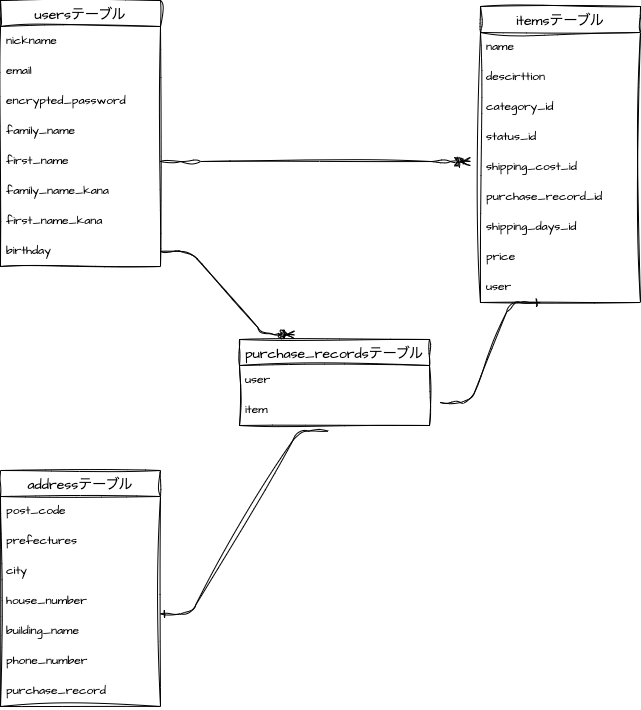

The diagram above was exported from draw.io. Its source (the exported page's mxGraphModel, read from the mxfile embedded in the PNG):
<mxGraphModel dx="832" dy="696" grid="1" gridSize="10" guides="1" tooltips="1" connect="1" arrows="1" fold="1" page="1" pageScale="1" pageWidth="827" pageHeight="1169" math="0" shadow="0">
  <root>
    <mxCell id="0" />
    <mxCell id="1" parent="0" />
    <mxCell id="57" value="usersテーブル" style="swimlane;fontStyle=0;childLayout=stackLayout;horizontal=1;startSize=26;horizontalStack=0;resizeParent=1;resizeParentMax=0;resizeLast=0;collapsible=1;marginBottom=0;align=center;fontSize=14;sketch=1;hachureGap=4;jiggle=2;curveFitting=1;fontFamily=Architects Daughter;fontSource=https%3A%2F%2Ffonts.googleapis.com%2Fcss%3Ffamily%3DArchitects%2BDaughter;" vertex="1" parent="1">
      <mxGeometry x="80" y="160" width="160" height="266" as="geometry" />
    </mxCell>
    <mxCell id="59" value="nickname" style="text;strokeColor=none;fillColor=none;spacingLeft=4;spacingRight=4;overflow=hidden;rotatable=0;points=[[0,0.5],[1,0.5]];portConstraint=eastwest;fontSize=12;sketch=1;hachureGap=4;jiggle=2;curveFitting=1;fontFamily=Architects Daughter;fontSource=https%3A%2F%2Ffonts.googleapis.com%2Fcss%3Ffamily%3DArchitects%2BDaughter;" vertex="1" parent="57">
      <mxGeometry y="26" width="160" height="30" as="geometry" />
    </mxCell>
    <mxCell id="61" value="email" style="text;strokeColor=none;fillColor=none;spacingLeft=4;spacingRight=4;overflow=hidden;rotatable=0;points=[[0,0.5],[1,0.5]];portConstraint=eastwest;fontSize=12;sketch=1;hachureGap=4;jiggle=2;curveFitting=1;fontFamily=Architects Daughter;fontSource=https%3A%2F%2Ffonts.googleapis.com%2Fcss%3Ffamily%3DArchitects%2BDaughter;" vertex="1" parent="57">
      <mxGeometry y="56" width="160" height="30" as="geometry" />
    </mxCell>
    <mxCell id="63" value="encrypted_password" style="text;strokeColor=none;fillColor=none;spacingLeft=4;spacingRight=4;overflow=hidden;rotatable=0;points=[[0,0.5],[1,0.5]];portConstraint=eastwest;fontSize=12;sketch=1;hachureGap=4;jiggle=2;curveFitting=1;fontFamily=Architects Daughter;fontSource=https%3A%2F%2Ffonts.googleapis.com%2Fcss%3Ffamily%3DArchitects%2BDaughter;" vertex="1" parent="57">
      <mxGeometry y="86" width="160" height="30" as="geometry" />
    </mxCell>
    <mxCell id="60" value="family_name" style="text;strokeColor=none;fillColor=none;spacingLeft=4;spacingRight=4;overflow=hidden;rotatable=0;points=[[0,0.5],[1,0.5]];portConstraint=eastwest;fontSize=12;sketch=1;hachureGap=4;jiggle=2;curveFitting=1;fontFamily=Architects Daughter;fontSource=https%3A%2F%2Ffonts.googleapis.com%2Fcss%3Ffamily%3DArchitects%2BDaughter;" vertex="1" parent="57">
      <mxGeometry y="116" width="160" height="30" as="geometry" />
    </mxCell>
    <mxCell id="64" value="first_name" style="text;strokeColor=none;fillColor=none;spacingLeft=4;spacingRight=4;overflow=hidden;rotatable=0;points=[[0,0.5],[1,0.5]];portConstraint=eastwest;fontSize=12;sketch=1;hachureGap=4;jiggle=2;curveFitting=1;fontFamily=Architects Daughter;fontSource=https%3A%2F%2Ffonts.googleapis.com%2Fcss%3Ffamily%3DArchitects%2BDaughter;" vertex="1" parent="57">
      <mxGeometry y="146" width="160" height="30" as="geometry" />
    </mxCell>
    <mxCell id="65" value="family_name_kana" style="text;strokeColor=none;fillColor=none;spacingLeft=4;spacingRight=4;overflow=hidden;rotatable=0;points=[[0,0.5],[1,0.5]];portConstraint=eastwest;fontSize=12;sketch=1;hachureGap=4;jiggle=2;curveFitting=1;fontFamily=Architects Daughter;fontSource=https%3A%2F%2Ffonts.googleapis.com%2Fcss%3Ffamily%3DArchitects%2BDaughter;" vertex="1" parent="57">
      <mxGeometry y="176" width="160" height="30" as="geometry" />
    </mxCell>
    <mxCell id="66" value="first_name_kana" style="text;strokeColor=none;fillColor=none;spacingLeft=4;spacingRight=4;overflow=hidden;rotatable=0;points=[[0,0.5],[1,0.5]];portConstraint=eastwest;fontSize=12;sketch=1;hachureGap=4;jiggle=2;curveFitting=1;fontFamily=Architects Daughter;fontSource=https%3A%2F%2Ffonts.googleapis.com%2Fcss%3Ffamily%3DArchitects%2BDaughter;" vertex="1" parent="57">
      <mxGeometry y="206" width="160" height="30" as="geometry" />
    </mxCell>
    <mxCell id="67" value="birthday" style="text;strokeColor=none;fillColor=none;spacingLeft=4;spacingRight=4;overflow=hidden;rotatable=0;points=[[0,0.5],[1,0.5]];portConstraint=eastwest;fontSize=12;sketch=1;hachureGap=4;jiggle=2;curveFitting=1;fontFamily=Architects Daughter;fontSource=https%3A%2F%2Ffonts.googleapis.com%2Fcss%3Ffamily%3DArchitects%2BDaughter;" vertex="1" parent="57">
      <mxGeometry y="236" width="160" height="30" as="geometry" />
    </mxCell>
    <mxCell id="70" value="itemsテーブル" style="swimlane;fontStyle=0;childLayout=stackLayout;horizontal=1;startSize=26;horizontalStack=0;resizeParent=1;resizeParentMax=0;resizeLast=0;collapsible=1;marginBottom=0;align=center;fontSize=14;sketch=1;hachureGap=4;jiggle=2;curveFitting=1;fontFamily=Architects Daughter;fontSource=https%3A%2F%2Ffonts.googleapis.com%2Fcss%3Ffamily%3DArchitects%2BDaughter;" vertex="1" parent="1">
      <mxGeometry x="560" y="166" width="160" height="296" as="geometry" />
    </mxCell>
    <mxCell id="71" value="name" style="text;strokeColor=none;fillColor=none;spacingLeft=4;spacingRight=4;overflow=hidden;rotatable=0;points=[[0,0.5],[1,0.5]];portConstraint=eastwest;fontSize=12;sketch=1;hachureGap=4;jiggle=2;curveFitting=1;fontFamily=Architects Daughter;fontSource=https%3A%2F%2Ffonts.googleapis.com%2Fcss%3Ffamily%3DArchitects%2BDaughter;" vertex="1" parent="70">
      <mxGeometry y="26" width="160" height="30" as="geometry" />
    </mxCell>
    <mxCell id="72" value="descirttion" style="text;strokeColor=none;fillColor=none;spacingLeft=4;spacingRight=4;overflow=hidden;rotatable=0;points=[[0,0.5],[1,0.5]];portConstraint=eastwest;fontSize=12;sketch=1;hachureGap=4;jiggle=2;curveFitting=1;fontFamily=Architects Daughter;fontSource=https%3A%2F%2Ffonts.googleapis.com%2Fcss%3Ffamily%3DArchitects%2BDaughter;" vertex="1" parent="70">
      <mxGeometry y="56" width="160" height="30" as="geometry" />
    </mxCell>
    <mxCell id="73" value="category_id" style="text;strokeColor=none;fillColor=none;spacingLeft=4;spacingRight=4;overflow=hidden;rotatable=0;points=[[0,0.5],[1,0.5]];portConstraint=eastwest;fontSize=12;sketch=1;hachureGap=4;jiggle=2;curveFitting=1;fontFamily=Architects Daughter;fontSource=https%3A%2F%2Ffonts.googleapis.com%2Fcss%3Ffamily%3DArchitects%2BDaughter;" vertex="1" parent="70">
      <mxGeometry y="86" width="160" height="30" as="geometry" />
    </mxCell>
    <mxCell id="74" value="status_id" style="text;strokeColor=none;fillColor=none;spacingLeft=4;spacingRight=4;overflow=hidden;rotatable=0;points=[[0,0.5],[1,0.5]];portConstraint=eastwest;fontSize=12;sketch=1;hachureGap=4;jiggle=2;curveFitting=1;fontFamily=Architects Daughter;fontSource=https%3A%2F%2Ffonts.googleapis.com%2Fcss%3Ffamily%3DArchitects%2BDaughter;" vertex="1" parent="70">
      <mxGeometry y="116" width="160" height="30" as="geometry" />
    </mxCell>
    <mxCell id="77" value="shipping_cost_id" style="text;strokeColor=none;fillColor=none;spacingLeft=4;spacingRight=4;overflow=hidden;rotatable=0;points=[[0,0.5],[1,0.5]];portConstraint=eastwest;fontSize=12;sketch=1;hachureGap=4;jiggle=2;curveFitting=1;fontFamily=Architects Daughter;fontSource=https%3A%2F%2Ffonts.googleapis.com%2Fcss%3Ffamily%3DArchitects%2BDaughter;" vertex="1" parent="70">
      <mxGeometry y="146" width="160" height="30" as="geometry" />
    </mxCell>
    <mxCell id="115" value="purchase_record_id" style="text;strokeColor=none;fillColor=none;spacingLeft=4;spacingRight=4;overflow=hidden;rotatable=0;points=[[0,0.5],[1,0.5]];portConstraint=eastwest;fontSize=12;sketch=1;hachureGap=4;jiggle=2;curveFitting=1;fontFamily=Architects Daughter;fontSource=https%3A%2F%2Ffonts.googleapis.com%2Fcss%3Ffamily%3DArchitects%2BDaughter;" vertex="1" parent="70">
      <mxGeometry y="176" width="160" height="30" as="geometry" />
    </mxCell>
    <mxCell id="80" value="shipping_days_id" style="text;strokeColor=none;fillColor=none;spacingLeft=4;spacingRight=4;overflow=hidden;rotatable=0;points=[[0,0.5],[1,0.5]];portConstraint=eastwest;fontSize=12;sketch=1;hachureGap=4;jiggle=2;curveFitting=1;fontFamily=Architects Daughter;fontSource=https%3A%2F%2Ffonts.googleapis.com%2Fcss%3Ffamily%3DArchitects%2BDaughter;" vertex="1" parent="70">
      <mxGeometry y="206" width="160" height="30" as="geometry" />
    </mxCell>
    <mxCell id="81" value="price" style="text;strokeColor=none;fillColor=none;spacingLeft=4;spacingRight=4;overflow=hidden;rotatable=0;points=[[0,0.5],[1,0.5]];portConstraint=eastwest;fontSize=12;sketch=1;hachureGap=4;jiggle=2;curveFitting=1;fontFamily=Architects Daughter;fontSource=https%3A%2F%2Ffonts.googleapis.com%2Fcss%3Ffamily%3DArchitects%2BDaughter;" vertex="1" parent="70">
      <mxGeometry y="236" width="160" height="30" as="geometry" />
    </mxCell>
    <mxCell id="121" value="user" style="text;strokeColor=none;fillColor=none;spacingLeft=4;spacingRight=4;overflow=hidden;rotatable=0;points=[[0,0.5],[1,0.5]];portConstraint=eastwest;fontSize=12;sketch=1;hachureGap=4;jiggle=2;curveFitting=1;fontFamily=Architects Daughter;fontSource=https%3A%2F%2Ffonts.googleapis.com%2Fcss%3Ffamily%3DArchitects%2BDaughter;" vertex="1" parent="70">
      <mxGeometry y="266" width="160" height="30" as="geometry" />
    </mxCell>
    <mxCell id="86" value="addressテーブル" style="swimlane;fontStyle=0;childLayout=stackLayout;horizontal=1;startSize=26;horizontalStack=0;resizeParent=1;resizeParentMax=0;resizeLast=0;collapsible=1;marginBottom=0;align=center;fontSize=14;sketch=1;hachureGap=4;jiggle=2;curveFitting=1;fontFamily=Architects Daughter;fontSource=https%3A%2F%2Ffonts.googleapis.com%2Fcss%3Ffamily%3DArchitects%2BDaughter;" vertex="1" parent="1">
      <mxGeometry x="80" y="630" width="160" height="236" as="geometry" />
    </mxCell>
    <mxCell id="87" value="post_code" style="text;strokeColor=none;fillColor=none;spacingLeft=4;spacingRight=4;overflow=hidden;rotatable=0;points=[[0,0.5],[1,0.5]];portConstraint=eastwest;fontSize=12;sketch=1;hachureGap=4;jiggle=2;curveFitting=1;fontFamily=Architects Daughter;fontSource=https%3A%2F%2Ffonts.googleapis.com%2Fcss%3Ffamily%3DArchitects%2BDaughter;" vertex="1" parent="86">
      <mxGeometry y="26" width="160" height="30" as="geometry" />
    </mxCell>
    <mxCell id="88" value="prefectures" style="text;strokeColor=none;fillColor=none;spacingLeft=4;spacingRight=4;overflow=hidden;rotatable=0;points=[[0,0.5],[1,0.5]];portConstraint=eastwest;fontSize=12;sketch=1;hachureGap=4;jiggle=2;curveFitting=1;fontFamily=Architects Daughter;fontSource=https%3A%2F%2Ffonts.googleapis.com%2Fcss%3Ffamily%3DArchitects%2BDaughter;" vertex="1" parent="86">
      <mxGeometry y="56" width="160" height="30" as="geometry" />
    </mxCell>
    <mxCell id="89" value="city" style="text;strokeColor=none;fillColor=none;spacingLeft=4;spacingRight=4;overflow=hidden;rotatable=0;points=[[0,0.5],[1,0.5]];portConstraint=eastwest;fontSize=12;sketch=1;hachureGap=4;jiggle=2;curveFitting=1;fontFamily=Architects Daughter;fontSource=https%3A%2F%2Ffonts.googleapis.com%2Fcss%3Ffamily%3DArchitects%2BDaughter;" vertex="1" parent="86">
      <mxGeometry y="86" width="160" height="30" as="geometry" />
    </mxCell>
    <mxCell id="90" value="house_number" style="text;strokeColor=none;fillColor=none;spacingLeft=4;spacingRight=4;overflow=hidden;rotatable=0;points=[[0,0.5],[1,0.5]];portConstraint=eastwest;fontSize=12;sketch=1;hachureGap=4;jiggle=2;curveFitting=1;fontFamily=Architects Daughter;fontSource=https%3A%2F%2Ffonts.googleapis.com%2Fcss%3Ffamily%3DArchitects%2BDaughter;" vertex="1" parent="86">
      <mxGeometry y="116" width="160" height="30" as="geometry" />
    </mxCell>
    <mxCell id="91" value="building_name" style="text;strokeColor=none;fillColor=none;spacingLeft=4;spacingRight=4;overflow=hidden;rotatable=0;points=[[0,0.5],[1,0.5]];portConstraint=eastwest;fontSize=12;sketch=1;hachureGap=4;jiggle=2;curveFitting=1;fontFamily=Architects Daughter;fontSource=https%3A%2F%2Ffonts.googleapis.com%2Fcss%3Ffamily%3DArchitects%2BDaughter;" vertex="1" parent="86">
      <mxGeometry y="146" width="160" height="30" as="geometry" />
    </mxCell>
    <mxCell id="93" value="phone_number" style="text;strokeColor=none;fillColor=none;spacingLeft=4;spacingRight=4;overflow=hidden;rotatable=0;points=[[0,0.5],[1,0.5]];portConstraint=eastwest;fontSize=12;sketch=1;hachureGap=4;jiggle=2;curveFitting=1;fontFamily=Architects Daughter;fontSource=https%3A%2F%2Ffonts.googleapis.com%2Fcss%3Ffamily%3DArchitects%2BDaughter;" vertex="1" parent="86">
      <mxGeometry y="176" width="160" height="30" as="geometry" />
    </mxCell>
    <mxCell id="113" value="purchase_record" style="text;strokeColor=none;fillColor=none;spacingLeft=4;spacingRight=4;overflow=hidden;rotatable=0;points=[[0,0.5],[1,0.5]];portConstraint=eastwest;fontSize=12;sketch=1;hachureGap=4;jiggle=2;curveFitting=1;fontFamily=Architects Daughter;fontSource=https%3A%2F%2Ffonts.googleapis.com%2Fcss%3Ffamily%3DArchitects%2BDaughter;" vertex="1" parent="86">
      <mxGeometry y="206" width="160" height="30" as="geometry" />
    </mxCell>
    <mxCell id="99" value="purchase_recordsテーブル" style="swimlane;fontStyle=0;childLayout=stackLayout;horizontal=1;startSize=26;horizontalStack=0;resizeParent=1;resizeParentMax=0;resizeLast=0;collapsible=1;marginBottom=0;align=center;fontSize=14;sketch=1;hachureGap=4;jiggle=2;curveFitting=1;fontFamily=Architects Daughter;fontSource=https%3A%2F%2Ffonts.googleapis.com%2Fcss%3Ffamily%3DArchitects%2BDaughter;" vertex="1" parent="1">
      <mxGeometry x="319" y="499" width="190" height="86" as="geometry" />
    </mxCell>
    <mxCell id="100" value="user" style="text;strokeColor=none;fillColor=none;spacingLeft=4;spacingRight=4;overflow=hidden;rotatable=0;points=[[0,0.5],[1,0.5]];portConstraint=eastwest;fontSize=12;sketch=1;hachureGap=4;jiggle=2;curveFitting=1;fontFamily=Architects Daughter;fontSource=https%3A%2F%2Ffonts.googleapis.com%2Fcss%3Ffamily%3DArchitects%2BDaughter;" vertex="1" parent="99">
      <mxGeometry y="26" width="190" height="30" as="geometry" />
    </mxCell>
    <mxCell id="114" value="item" style="text;strokeColor=none;fillColor=none;spacingLeft=4;spacingRight=4;overflow=hidden;rotatable=0;points=[[0,0.5],[1,0.5]];portConstraint=eastwest;fontSize=12;sketch=1;hachureGap=4;jiggle=2;curveFitting=1;fontFamily=Architects Daughter;fontSource=https%3A%2F%2Ffonts.googleapis.com%2Fcss%3Ffamily%3DArchitects%2BDaughter;" vertex="1" parent="99">
      <mxGeometry y="56" width="190" height="30" as="geometry" />
    </mxCell>
    <mxCell id="105" value="" style="edgeStyle=entityRelationEdgeStyle;fontSize=12;html=1;endArrow=ERzeroToMany;endFill=1;sketch=1;hachureGap=4;jiggle=2;curveFitting=1;fontFamily=Architects Daughter;fontSource=https%3A%2F%2Ffonts.googleapis.com%2Fcss%3Ffamily%3DArchitects%2BDaughter;exitX=1;exitY=0.5;exitDx=0;exitDy=0;" edge="1" parent="1" source="64">
      <mxGeometry width="100" height="100" relative="1" as="geometry">
        <mxPoint x="350" y="430" as="sourcePoint" />
        <mxPoint x="550" y="321" as="targetPoint" />
      </mxGeometry>
    </mxCell>
    <mxCell id="108" value="" style="edgeStyle=entityRelationEdgeStyle;fontSize=12;html=1;endArrow=ERzeroToMany;endFill=1;sketch=1;hachureGap=4;jiggle=2;curveFitting=1;fontFamily=Architects Daughter;fontSource=https%3A%2F%2Ffonts.googleapis.com%2Fcss%3Ffamily%3DArchitects%2BDaughter;exitX=1;exitY=0.5;exitDx=0;exitDy=0;entryX=0.289;entryY=-0.054;entryDx=0;entryDy=0;entryPerimeter=0;" edge="1" parent="1" source="67" target="99">
      <mxGeometry width="100" height="100" relative="1" as="geometry">
        <mxPoint x="240" y="480.99" as="sourcePoint" />
        <mxPoint x="370" y="430" as="targetPoint" />
      </mxGeometry>
    </mxCell>
    <mxCell id="123" value="" style="edgeStyle=entityRelationEdgeStyle;fontSize=12;html=1;endArrow=ERone;endFill=1;sketch=1;hachureGap=4;jiggle=2;curveFitting=1;fontFamily=Architects Daughter;fontSource=https%3A%2F%2Ffonts.googleapis.com%2Fcss%3Ffamily%3DArchitects%2BDaughter;entryX=1;entryY=-0.089;entryDx=0;entryDy=0;entryPerimeter=0;exitX=0.468;exitY=1.189;exitDx=0;exitDy=0;exitPerimeter=0;" edge="1" parent="1" source="114" target="91">
      <mxGeometry width="100" height="100" relative="1" as="geometry">
        <mxPoint x="260" y="700" as="sourcePoint" />
        <mxPoint x="360" y="600" as="targetPoint" />
      </mxGeometry>
    </mxCell>
    <mxCell id="124" value="" style="edgeStyle=entityRelationEdgeStyle;fontSize=12;html=1;endArrow=ERone;endFill=1;sketch=1;hachureGap=4;jiggle=2;curveFitting=1;fontFamily=Architects Daughter;fontSource=https%3A%2F%2Ffonts.googleapis.com%2Fcss%3Ffamily%3DArchitects%2BDaughter;" edge="1" parent="1">
      <mxGeometry width="100" height="100" relative="1" as="geometry">
        <mxPoint x="520" y="562" as="sourcePoint" />
        <mxPoint x="620" y="462" as="targetPoint" />
      </mxGeometry>
    </mxCell>
  </root>
</mxGraphModel>